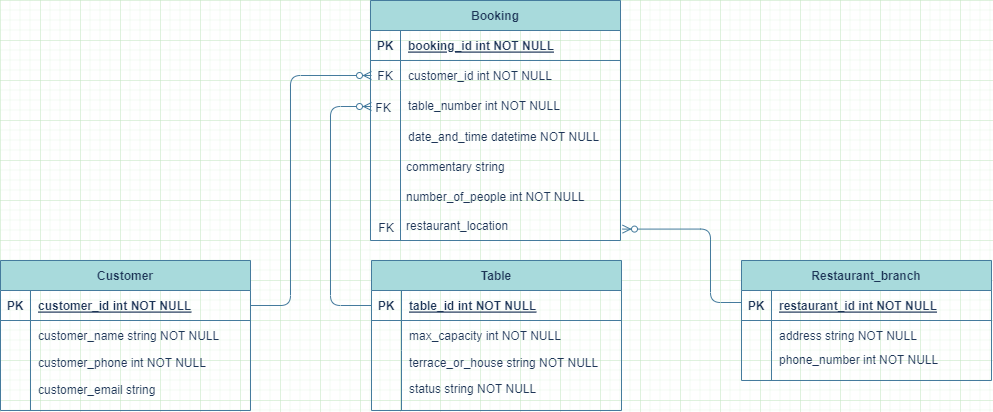

The diagram above was exported from draw.io. Its source (the exported page's mxGraphModel, read from the mxfile embedded in the PNG):
<mxGraphModel dx="1167" dy="638" grid="1" gridSize="10" guides="1" tooltips="1" connect="1" arrows="1" fold="1" page="0" pageScale="1" pageWidth="850" pageHeight="1100" math="0" shadow="0" extFonts="Permanent Marker^https://fonts.googleapis.com/css?family=Permanent+Marker">
  <root>
    <mxCell id="0" />
    <mxCell id="1" parent="0" />
    <mxCell id="DPPl-XJw-BqzXDzvTxCC-58" value="Customer" style="shape=table;startSize=30;container=1;collapsible=1;childLayout=tableLayout;fixedRows=1;rowLines=0;fontStyle=1;align=center;resizeLast=1;labelBackgroundColor=none;fillColor=#A8DADC;strokeColor=#457B9D;fontColor=#1D3557;" parent="1" vertex="1">
      <mxGeometry x="80" y="380" width="250" height="150" as="geometry" />
    </mxCell>
    <mxCell id="DPPl-XJw-BqzXDzvTxCC-59" value="" style="shape=partialRectangle;collapsible=0;dropTarget=0;pointerEvents=0;fillColor=none;points=[[0,0.5],[1,0.5]];portConstraint=eastwest;top=0;left=0;right=0;bottom=1;labelBackgroundColor=none;strokeColor=#457B9D;fontColor=#1D3557;" parent="DPPl-XJw-BqzXDzvTxCC-58" vertex="1">
      <mxGeometry y="30" width="250" height="30" as="geometry" />
    </mxCell>
    <mxCell id="DPPl-XJw-BqzXDzvTxCC-60" value="PK" style="shape=partialRectangle;overflow=hidden;connectable=0;fillColor=none;top=0;left=0;bottom=0;right=0;fontStyle=1;labelBackgroundColor=none;strokeColor=#457B9D;fontColor=#1D3557;" parent="DPPl-XJw-BqzXDzvTxCC-59" vertex="1">
      <mxGeometry width="30" height="30" as="geometry">
        <mxRectangle width="30" height="30" as="alternateBounds" />
      </mxGeometry>
    </mxCell>
    <mxCell id="DPPl-XJw-BqzXDzvTxCC-61" value="customer_id int NOT NULL " style="shape=partialRectangle;overflow=hidden;connectable=0;fillColor=none;top=0;left=0;bottom=0;right=0;align=left;spacingLeft=6;fontStyle=5;labelBackgroundColor=none;strokeColor=#457B9D;fontColor=#1D3557;" parent="DPPl-XJw-BqzXDzvTxCC-59" vertex="1">
      <mxGeometry x="30" width="220" height="30" as="geometry">
        <mxRectangle width="220" height="30" as="alternateBounds" />
      </mxGeometry>
    </mxCell>
    <mxCell id="DPPl-XJw-BqzXDzvTxCC-62" value="" style="shape=partialRectangle;collapsible=0;dropTarget=0;pointerEvents=0;fillColor=none;points=[[0,0.5],[1,0.5]];portConstraint=eastwest;top=0;left=0;right=0;bottom=0;labelBackgroundColor=none;strokeColor=#457B9D;fontColor=#1D3557;" parent="DPPl-XJw-BqzXDzvTxCC-58" vertex="1">
      <mxGeometry y="60" width="250" height="30" as="geometry" />
    </mxCell>
    <mxCell id="DPPl-XJw-BqzXDzvTxCC-63" value="" style="shape=partialRectangle;overflow=hidden;connectable=0;fillColor=none;top=0;left=0;bottom=0;right=0;labelBackgroundColor=none;strokeColor=#457B9D;fontColor=#1D3557;" parent="DPPl-XJw-BqzXDzvTxCC-62" vertex="1">
      <mxGeometry width="30" height="30" as="geometry">
        <mxRectangle width="30" height="30" as="alternateBounds" />
      </mxGeometry>
    </mxCell>
    <mxCell id="DPPl-XJw-BqzXDzvTxCC-64" value="customer_name string NOT NULL" style="shape=partialRectangle;overflow=hidden;connectable=0;fillColor=none;top=0;left=0;bottom=0;right=0;align=left;spacingLeft=6;labelBackgroundColor=none;strokeColor=#457B9D;fontColor=#1D3557;" parent="DPPl-XJw-BqzXDzvTxCC-62" vertex="1">
      <mxGeometry x="30" width="220" height="30" as="geometry">
        <mxRectangle width="220" height="30" as="alternateBounds" />
      </mxGeometry>
    </mxCell>
    <mxCell id="DPPl-XJw-BqzXDzvTxCC-65" value="" style="shape=partialRectangle;collapsible=0;dropTarget=0;pointerEvents=0;fillColor=none;points=[[0,0.5],[1,0.5]];portConstraint=eastwest;top=0;left=0;right=0;bottom=0;labelBackgroundColor=none;strokeColor=#457B9D;fontColor=#1D3557;" parent="DPPl-XJw-BqzXDzvTxCC-58" vertex="1">
      <mxGeometry y="90" width="250" height="60" as="geometry" />
    </mxCell>
    <mxCell id="DPPl-XJw-BqzXDzvTxCC-66" value="" style="shape=partialRectangle;overflow=hidden;connectable=0;fillColor=none;top=0;left=0;bottom=0;right=0;labelBackgroundColor=none;strokeColor=#457B9D;fontColor=#1D3557;" parent="DPPl-XJw-BqzXDzvTxCC-65" vertex="1">
      <mxGeometry width="30" height="60" as="geometry">
        <mxRectangle width="30" height="60" as="alternateBounds" />
      </mxGeometry>
    </mxCell>
    <mxCell id="DPPl-XJw-BqzXDzvTxCC-67" value="" style="shape=partialRectangle;overflow=hidden;connectable=0;fillColor=none;top=0;left=0;bottom=0;right=0;align=left;spacingLeft=6;labelBackgroundColor=none;strokeColor=#457B9D;fontColor=#1D3557;" parent="DPPl-XJw-BqzXDzvTxCC-65" vertex="1">
      <mxGeometry x="30" width="220" height="60" as="geometry">
        <mxRectangle width="220" height="60" as="alternateBounds" />
      </mxGeometry>
    </mxCell>
    <mxCell id="C-vyLk0tnHw3VtMMgP7b-2" value="Booking" style="shape=table;startSize=30;container=1;collapsible=1;childLayout=tableLayout;fixedRows=1;rowLines=0;fontStyle=1;align=center;resizeLast=1;labelBackgroundColor=none;fillColor=#A8DADC;strokeColor=#457B9D;fontColor=#1D3557;" parent="1" vertex="1">
      <mxGeometry x="450" y="120" width="250" height="240" as="geometry">
        <mxRectangle x="450" y="120" width="80" height="30" as="alternateBounds" />
      </mxGeometry>
    </mxCell>
    <mxCell id="C-vyLk0tnHw3VtMMgP7b-3" value="" style="shape=partialRectangle;collapsible=0;dropTarget=0;pointerEvents=0;fillColor=none;points=[[0,0.5],[1,0.5]];portConstraint=eastwest;top=0;left=0;right=0;bottom=1;labelBackgroundColor=none;strokeColor=#457B9D;fontColor=#1D3557;" parent="C-vyLk0tnHw3VtMMgP7b-2" vertex="1">
      <mxGeometry y="30" width="250" height="30" as="geometry" />
    </mxCell>
    <mxCell id="C-vyLk0tnHw3VtMMgP7b-4" value="PK" style="shape=partialRectangle;overflow=hidden;connectable=0;fillColor=none;top=0;left=0;bottom=0;right=0;fontStyle=1;labelBackgroundColor=none;strokeColor=#457B9D;fontColor=#1D3557;" parent="C-vyLk0tnHw3VtMMgP7b-3" vertex="1">
      <mxGeometry width="30" height="30" as="geometry">
        <mxRectangle width="30" height="30" as="alternateBounds" />
      </mxGeometry>
    </mxCell>
    <mxCell id="C-vyLk0tnHw3VtMMgP7b-5" value="booking_id int NOT NULL " style="shape=partialRectangle;overflow=hidden;connectable=0;fillColor=none;top=0;left=0;bottom=0;right=0;align=left;spacingLeft=6;fontStyle=5;labelBackgroundColor=none;strokeColor=#457B9D;fontColor=#1D3557;" parent="C-vyLk0tnHw3VtMMgP7b-3" vertex="1">
      <mxGeometry x="30" width="220" height="30" as="geometry">
        <mxRectangle width="220" height="30" as="alternateBounds" />
      </mxGeometry>
    </mxCell>
    <mxCell id="C-vyLk0tnHw3VtMMgP7b-6" value="" style="shape=partialRectangle;collapsible=0;dropTarget=0;pointerEvents=0;fillColor=none;points=[[0,0.5],[1,0.5]];portConstraint=eastwest;top=0;left=0;right=0;bottom=0;labelBackgroundColor=none;strokeColor=#457B9D;fontColor=#1D3557;" parent="C-vyLk0tnHw3VtMMgP7b-2" vertex="1">
      <mxGeometry y="60" width="250" height="30" as="geometry" />
    </mxCell>
    <mxCell id="C-vyLk0tnHw3VtMMgP7b-7" value="" style="shape=partialRectangle;overflow=hidden;connectable=0;fillColor=none;top=0;left=0;bottom=0;right=0;labelBackgroundColor=none;strokeColor=#457B9D;fontColor=#1D3557;" parent="C-vyLk0tnHw3VtMMgP7b-6" vertex="1">
      <mxGeometry width="30" height="30" as="geometry">
        <mxRectangle width="30" height="30" as="alternateBounds" />
      </mxGeometry>
    </mxCell>
    <mxCell id="C-vyLk0tnHw3VtMMgP7b-8" value="customer_id int NOT NULL" style="shape=partialRectangle;overflow=hidden;connectable=0;fillColor=none;top=0;left=0;bottom=0;right=0;align=left;spacingLeft=6;labelBackgroundColor=none;strokeColor=#457B9D;fontColor=#1D3557;" parent="C-vyLk0tnHw3VtMMgP7b-6" vertex="1">
      <mxGeometry x="30" width="220" height="30" as="geometry">
        <mxRectangle width="220" height="30" as="alternateBounds" />
      </mxGeometry>
    </mxCell>
    <mxCell id="C-vyLk0tnHw3VtMMgP7b-9" value="" style="shape=partialRectangle;collapsible=0;dropTarget=0;pointerEvents=0;fillColor=none;points=[[0,0.5],[1,0.5]];portConstraint=eastwest;top=0;left=0;right=0;bottom=0;labelBackgroundColor=none;strokeColor=#457B9D;fontColor=#1D3557;" parent="C-vyLk0tnHw3VtMMgP7b-2" vertex="1">
      <mxGeometry y="90" width="250" height="150" as="geometry" />
    </mxCell>
    <mxCell id="C-vyLk0tnHw3VtMMgP7b-10" value="" style="shape=partialRectangle;overflow=hidden;connectable=0;fillColor=none;top=0;left=0;bottom=0;right=0;labelBackgroundColor=none;strokeColor=#457B9D;fontColor=#1D3557;" parent="C-vyLk0tnHw3VtMMgP7b-9" vertex="1">
      <mxGeometry width="30" height="150" as="geometry">
        <mxRectangle width="30" height="150" as="alternateBounds" />
      </mxGeometry>
    </mxCell>
    <mxCell id="C-vyLk0tnHw3VtMMgP7b-11" value="" style="shape=partialRectangle;overflow=hidden;connectable=0;fillColor=none;top=0;left=0;bottom=0;right=0;align=left;spacingLeft=6;labelBackgroundColor=none;strokeColor=#457B9D;fontColor=#1D3557;" parent="C-vyLk0tnHw3VtMMgP7b-9" vertex="1">
      <mxGeometry x="30" width="220" height="150" as="geometry">
        <mxRectangle width="220" height="150" as="alternateBounds" />
      </mxGeometry>
    </mxCell>
    <mxCell id="wSApKqRrdLnrVYW6-C3H-21" value="table_number int NOT NULL" style="shape=partialRectangle;overflow=hidden;connectable=0;fillColor=none;top=0;left=0;bottom=0;right=0;align=left;spacingLeft=6;labelBackgroundColor=none;strokeColor=#457B9D;fontColor=#1D3557;" parent="1" vertex="1">
      <mxGeometry x="480" y="210" width="220" height="30" as="geometry">
        <mxRectangle width="220" height="30" as="alternateBounds" />
      </mxGeometry>
    </mxCell>
    <mxCell id="wSApKqRrdLnrVYW6-C3H-22" value="date_and_time datetime NOT NULL" style="shape=partialRectangle;overflow=hidden;connectable=0;fillColor=none;top=0;left=0;bottom=0;right=0;align=left;spacingLeft=6;labelBackgroundColor=none;strokeColor=#457B9D;fontColor=#1D3557;" parent="1" vertex="1">
      <mxGeometry x="480" y="241" width="220" height="30" as="geometry">
        <mxRectangle width="220" height="30" as="alternateBounds" />
      </mxGeometry>
    </mxCell>
    <mxCell id="wSApKqRrdLnrVYW6-C3H-23" value="commentary string " style="shape=partialRectangle;overflow=hidden;connectable=0;fillColor=none;top=0;left=0;bottom=0;right=0;align=left;spacingLeft=6;labelBackgroundColor=none;strokeColor=#457B9D;fontColor=#1D3557;" parent="1" vertex="1">
      <mxGeometry x="478" y="271" width="220" height="30" as="geometry">
        <mxRectangle width="220" height="30" as="alternateBounds" />
      </mxGeometry>
    </mxCell>
    <mxCell id="wSApKqRrdLnrVYW6-C3H-52" value="FK" style="shape=partialRectangle;overflow=hidden;connectable=0;fillColor=none;top=0;left=0;bottom=0;right=0;labelBackgroundColor=none;strokeColor=#457B9D;fontColor=#1D3557;" parent="1" vertex="1">
      <mxGeometry x="450" y="180" width="30" height="30" as="geometry">
        <mxRectangle width="30" height="30" as="alternateBounds" />
      </mxGeometry>
    </mxCell>
    <mxCell id="wSApKqRrdLnrVYW6-C3H-53" value="FK" style="shape=partialRectangle;overflow=hidden;connectable=0;fillColor=none;top=0;left=0;bottom=0;right=0;labelBackgroundColor=none;strokeColor=#457B9D;fontColor=#1D3557;" parent="1" vertex="1">
      <mxGeometry x="448" y="218.5" width="30" height="13" as="geometry">
        <mxRectangle width="30" height="30" as="alternateBounds" />
      </mxGeometry>
    </mxCell>
    <mxCell id="DPPl-XJw-BqzXDzvTxCC-12" value="" style="edgeStyle=orthogonalEdgeStyle;fontSize=12;html=1;endArrow=ERzeroToMany;endFill=1;rounded=1;strokeColor=#457B9D;fontColor=#1D3557;fillColor=#A8DADC;exitX=1;exitY=0.5;exitDx=0;exitDy=0;" parent="1" source="DPPl-XJw-BqzXDzvTxCC-59" edge="1">
      <mxGeometry width="100" height="100" relative="1" as="geometry">
        <mxPoint x="371" y="160" as="sourcePoint" />
        <mxPoint x="451" y="195" as="targetPoint" />
        <Array as="points">
          <mxPoint x="370" y="425" />
          <mxPoint x="370" y="195" />
        </Array>
      </mxGeometry>
    </mxCell>
    <mxCell id="DPPl-XJw-BqzXDzvTxCC-15" value="Table" style="shape=table;startSize=30;container=1;collapsible=1;childLayout=tableLayout;fixedRows=1;rowLines=0;fontStyle=1;align=center;resizeLast=1;labelBackgroundColor=none;fillColor=#A8DADC;strokeColor=#457B9D;fontColor=#1D3557;" parent="1" vertex="1">
      <mxGeometry x="451" y="380" width="250" height="150" as="geometry" />
    </mxCell>
    <mxCell id="DPPl-XJw-BqzXDzvTxCC-16" value="" style="shape=partialRectangle;collapsible=0;dropTarget=0;pointerEvents=0;fillColor=none;points=[[0,0.5],[1,0.5]];portConstraint=eastwest;top=0;left=0;right=0;bottom=1;labelBackgroundColor=none;strokeColor=#457B9D;fontColor=#1D3557;" parent="DPPl-XJw-BqzXDzvTxCC-15" vertex="1">
      <mxGeometry y="30" width="250" height="30" as="geometry" />
    </mxCell>
    <mxCell id="DPPl-XJw-BqzXDzvTxCC-17" value="PK" style="shape=partialRectangle;overflow=hidden;connectable=0;fillColor=none;top=0;left=0;bottom=0;right=0;fontStyle=1;labelBackgroundColor=none;strokeColor=#457B9D;fontColor=#1D3557;" parent="DPPl-XJw-BqzXDzvTxCC-16" vertex="1">
      <mxGeometry width="30" height="30" as="geometry">
        <mxRectangle width="30" height="30" as="alternateBounds" />
      </mxGeometry>
    </mxCell>
    <mxCell id="DPPl-XJw-BqzXDzvTxCC-18" value="table_id int NOT NULL " style="shape=partialRectangle;overflow=hidden;connectable=0;fillColor=none;top=0;left=0;bottom=0;right=0;align=left;spacingLeft=6;fontStyle=5;labelBackgroundColor=none;strokeColor=#457B9D;fontColor=#1D3557;" parent="DPPl-XJw-BqzXDzvTxCC-16" vertex="1">
      <mxGeometry x="30" width="220" height="30" as="geometry">
        <mxRectangle width="220" height="30" as="alternateBounds" />
      </mxGeometry>
    </mxCell>
    <mxCell id="DPPl-XJw-BqzXDzvTxCC-19" value="" style="shape=partialRectangle;collapsible=0;dropTarget=0;pointerEvents=0;fillColor=none;points=[[0,0.5],[1,0.5]];portConstraint=eastwest;top=0;left=0;right=0;bottom=0;labelBackgroundColor=none;strokeColor=#457B9D;fontColor=#1D3557;" parent="DPPl-XJw-BqzXDzvTxCC-15" vertex="1">
      <mxGeometry y="60" width="250" height="30" as="geometry" />
    </mxCell>
    <mxCell id="DPPl-XJw-BqzXDzvTxCC-20" value="" style="shape=partialRectangle;overflow=hidden;connectable=0;fillColor=none;top=0;left=0;bottom=0;right=0;labelBackgroundColor=none;strokeColor=#457B9D;fontColor=#1D3557;" parent="DPPl-XJw-BqzXDzvTxCC-19" vertex="1">
      <mxGeometry width="30" height="30" as="geometry">
        <mxRectangle width="30" height="30" as="alternateBounds" />
      </mxGeometry>
    </mxCell>
    <mxCell id="DPPl-XJw-BqzXDzvTxCC-21" value="max_capacity int NOT NULL" style="shape=partialRectangle;overflow=hidden;connectable=0;fillColor=none;top=0;left=0;bottom=0;right=0;align=left;spacingLeft=6;labelBackgroundColor=none;strokeColor=#457B9D;fontColor=#1D3557;" parent="DPPl-XJw-BqzXDzvTxCC-19" vertex="1">
      <mxGeometry x="30" width="220" height="30" as="geometry">
        <mxRectangle width="220" height="30" as="alternateBounds" />
      </mxGeometry>
    </mxCell>
    <mxCell id="DPPl-XJw-BqzXDzvTxCC-22" value="" style="shape=partialRectangle;collapsible=0;dropTarget=0;pointerEvents=0;fillColor=none;points=[[0,0.5],[1,0.5]];portConstraint=eastwest;top=0;left=0;right=0;bottom=0;labelBackgroundColor=none;strokeColor=#457B9D;fontColor=#1D3557;" parent="DPPl-XJw-BqzXDzvTxCC-15" vertex="1">
      <mxGeometry y="90" width="250" height="60" as="geometry" />
    </mxCell>
    <mxCell id="DPPl-XJw-BqzXDzvTxCC-23" value="" style="shape=partialRectangle;overflow=hidden;connectable=0;fillColor=none;top=0;left=0;bottom=0;right=0;labelBackgroundColor=none;strokeColor=#457B9D;fontColor=#1D3557;" parent="DPPl-XJw-BqzXDzvTxCC-22" vertex="1">
      <mxGeometry width="30" height="60" as="geometry">
        <mxRectangle width="30" height="60" as="alternateBounds" />
      </mxGeometry>
    </mxCell>
    <mxCell id="DPPl-XJw-BqzXDzvTxCC-24" value="" style="shape=partialRectangle;overflow=hidden;connectable=0;fillColor=none;top=0;left=0;bottom=0;right=0;align=left;spacingLeft=6;labelBackgroundColor=none;strokeColor=#457B9D;fontColor=#1D3557;" parent="DPPl-XJw-BqzXDzvTxCC-22" vertex="1">
      <mxGeometry x="30" width="220" height="60" as="geometry">
        <mxRectangle width="220" height="60" as="alternateBounds" />
      </mxGeometry>
    </mxCell>
    <mxCell id="DPPl-XJw-BqzXDzvTxCC-25" value="Restaurant_branch" style="shape=table;startSize=30;container=1;collapsible=1;childLayout=tableLayout;fixedRows=1;rowLines=0;fontStyle=1;align=center;resizeLast=1;labelBackgroundColor=none;fillColor=#A8DADC;strokeColor=#457B9D;fontColor=#1D3557;" parent="1" vertex="1">
      <mxGeometry x="821" y="380" width="250" height="120" as="geometry" />
    </mxCell>
    <mxCell id="DPPl-XJw-BqzXDzvTxCC-26" value="" style="shape=partialRectangle;collapsible=0;dropTarget=0;pointerEvents=0;fillColor=none;points=[[0,0.5],[1,0.5]];portConstraint=eastwest;top=0;left=0;right=0;bottom=1;labelBackgroundColor=none;strokeColor=#457B9D;fontColor=#1D3557;" parent="DPPl-XJw-BqzXDzvTxCC-25" vertex="1">
      <mxGeometry y="30" width="250" height="30" as="geometry" />
    </mxCell>
    <mxCell id="DPPl-XJw-BqzXDzvTxCC-27" value="PK" style="shape=partialRectangle;overflow=hidden;connectable=0;fillColor=none;top=0;left=0;bottom=0;right=0;fontStyle=1;labelBackgroundColor=none;strokeColor=#457B9D;fontColor=#1D3557;" parent="DPPl-XJw-BqzXDzvTxCC-26" vertex="1">
      <mxGeometry width="30" height="30" as="geometry">
        <mxRectangle width="30" height="30" as="alternateBounds" />
      </mxGeometry>
    </mxCell>
    <mxCell id="DPPl-XJw-BqzXDzvTxCC-28" value="restaurant_id int NOT NULL " style="shape=partialRectangle;overflow=hidden;connectable=0;fillColor=none;top=0;left=0;bottom=0;right=0;align=left;spacingLeft=6;fontStyle=5;labelBackgroundColor=none;strokeColor=#457B9D;fontColor=#1D3557;" parent="DPPl-XJw-BqzXDzvTxCC-26" vertex="1">
      <mxGeometry x="30" width="220" height="30" as="geometry">
        <mxRectangle width="220" height="30" as="alternateBounds" />
      </mxGeometry>
    </mxCell>
    <mxCell id="DPPl-XJw-BqzXDzvTxCC-29" value="" style="shape=partialRectangle;collapsible=0;dropTarget=0;pointerEvents=0;fillColor=none;points=[[0,0.5],[1,0.5]];portConstraint=eastwest;top=0;left=0;right=0;bottom=0;labelBackgroundColor=none;strokeColor=#457B9D;fontColor=#1D3557;" parent="DPPl-XJw-BqzXDzvTxCC-25" vertex="1">
      <mxGeometry y="60" width="250" height="30" as="geometry" />
    </mxCell>
    <mxCell id="DPPl-XJw-BqzXDzvTxCC-30" value="" style="shape=partialRectangle;overflow=hidden;connectable=0;fillColor=none;top=0;left=0;bottom=0;right=0;labelBackgroundColor=none;strokeColor=#457B9D;fontColor=#1D3557;" parent="DPPl-XJw-BqzXDzvTxCC-29" vertex="1">
      <mxGeometry width="30" height="30" as="geometry">
        <mxRectangle width="30" height="30" as="alternateBounds" />
      </mxGeometry>
    </mxCell>
    <mxCell id="DPPl-XJw-BqzXDzvTxCC-31" value="address string NOT NULL" style="shape=partialRectangle;overflow=hidden;connectable=0;fillColor=none;top=0;left=0;bottom=0;right=0;align=left;spacingLeft=6;labelBackgroundColor=none;strokeColor=#457B9D;fontColor=#1D3557;" parent="DPPl-XJw-BqzXDzvTxCC-29" vertex="1">
      <mxGeometry x="30" width="220" height="30" as="geometry">
        <mxRectangle width="220" height="30" as="alternateBounds" />
      </mxGeometry>
    </mxCell>
    <mxCell id="DPPl-XJw-BqzXDzvTxCC-32" value="" style="shape=partialRectangle;collapsible=0;dropTarget=0;pointerEvents=0;fillColor=none;points=[[0,0.5],[1,0.5]];portConstraint=eastwest;top=0;left=0;right=0;bottom=0;labelBackgroundColor=none;strokeColor=#457B9D;fontColor=#1D3557;" parent="DPPl-XJw-BqzXDzvTxCC-25" vertex="1">
      <mxGeometry y="90" width="250" height="30" as="geometry" />
    </mxCell>
    <mxCell id="DPPl-XJw-BqzXDzvTxCC-33" value="" style="shape=partialRectangle;overflow=hidden;connectable=0;fillColor=none;top=0;left=0;bottom=0;right=0;labelBackgroundColor=none;strokeColor=#457B9D;fontColor=#1D3557;" parent="DPPl-XJw-BqzXDzvTxCC-32" vertex="1">
      <mxGeometry width="30" height="30" as="geometry">
        <mxRectangle width="30" height="30" as="alternateBounds" />
      </mxGeometry>
    </mxCell>
    <mxCell id="DPPl-XJw-BqzXDzvTxCC-34" value="" style="shape=partialRectangle;overflow=hidden;connectable=0;fillColor=none;top=0;left=0;bottom=0;right=0;align=left;spacingLeft=6;labelBackgroundColor=none;strokeColor=#457B9D;fontColor=#1D3557;" parent="DPPl-XJw-BqzXDzvTxCC-32" vertex="1">
      <mxGeometry x="30" width="220" height="30" as="geometry">
        <mxRectangle width="220" height="30" as="alternateBounds" />
      </mxGeometry>
    </mxCell>
    <mxCell id="DPPl-XJw-BqzXDzvTxCC-52" value="customer_phone int NOT NULL" style="shape=partialRectangle;overflow=hidden;connectable=0;fillColor=none;top=0;left=0;bottom=0;right=0;align=left;spacingLeft=6;labelBackgroundColor=none;strokeColor=#457B9D;fontColor=#1D3557;" parent="1" vertex="1">
      <mxGeometry x="110" y="467" width="220" height="30" as="geometry">
        <mxRectangle width="220" height="30" as="alternateBounds" />
      </mxGeometry>
    </mxCell>
    <mxCell id="DPPl-XJw-BqzXDzvTxCC-53" value="customer_email string " style="shape=partialRectangle;overflow=hidden;connectable=0;fillColor=none;top=0;left=0;bottom=0;right=0;align=left;spacingLeft=6;labelBackgroundColor=none;strokeColor=#457B9D;fontColor=#1D3557;" parent="1" vertex="1">
      <mxGeometry x="110" y="494" width="220" height="30" as="geometry">
        <mxRectangle width="220" height="30" as="alternateBounds" />
      </mxGeometry>
    </mxCell>
    <mxCell id="DPPl-XJw-BqzXDzvTxCC-72" value="terrace_or_house string NOT NULL" style="shape=partialRectangle;overflow=hidden;connectable=0;fillColor=none;top=0;left=0;bottom=0;right=0;align=left;spacingLeft=6;labelBackgroundColor=none;strokeColor=#457B9D;fontColor=#1D3557;" parent="1" vertex="1">
      <mxGeometry x="481" y="467" width="220" height="30" as="geometry">
        <mxRectangle width="220" height="30" as="alternateBounds" />
      </mxGeometry>
    </mxCell>
    <mxCell id="DPPl-XJw-BqzXDzvTxCC-73" value="status string NOT NULL" style="shape=partialRectangle;overflow=hidden;connectable=0;fillColor=none;top=0;left=0;bottom=0;right=0;align=left;spacingLeft=6;labelBackgroundColor=none;strokeColor=#457B9D;fontColor=#1D3557;" parent="1" vertex="1">
      <mxGeometry x="481" y="493" width="220" height="30" as="geometry">
        <mxRectangle width="220" height="30" as="alternateBounds" />
      </mxGeometry>
    </mxCell>
    <mxCell id="DPPl-XJw-BqzXDzvTxCC-78" value="phone_number int NOT NULL" style="shape=partialRectangle;overflow=hidden;connectable=0;fillColor=none;top=0;left=0;bottom=0;right=0;align=left;spacingLeft=6;labelBackgroundColor=none;strokeColor=#457B9D;fontColor=#1D3557;" parent="1" vertex="1">
      <mxGeometry x="851" y="464" width="220" height="30" as="geometry">
        <mxRectangle width="220" height="30" as="alternateBounds" />
      </mxGeometry>
    </mxCell>
    <mxCell id="7HhH-SO6QSSqdlx_289--1" value="" style="edgeStyle=orthogonalEdgeStyle;fontSize=12;html=1;endArrow=ERzeroToMany;endFill=1;rounded=1;strokeColor=#457B9D;fontColor=#1D3557;fillColor=#A8DADC;exitX=0;exitY=0.5;exitDx=0;exitDy=0;" edge="1" parent="1" source="DPPl-XJw-BqzXDzvTxCC-16">
      <mxGeometry width="100" height="100" relative="1" as="geometry">
        <mxPoint x="330" y="456" as="sourcePoint" />
        <mxPoint x="451" y="226" as="targetPoint" />
        <Array as="points">
          <mxPoint x="410" y="425" />
          <mxPoint x="410" y="226" />
        </Array>
      </mxGeometry>
    </mxCell>
    <mxCell id="7HhH-SO6QSSqdlx_289--2" value="number_of_people int NOT NULL" style="shape=partialRectangle;overflow=hidden;connectable=0;fillColor=none;top=0;left=0;bottom=0;right=0;align=left;spacingLeft=6;labelBackgroundColor=none;strokeColor=#457B9D;fontColor=#1D3557;" vertex="1" parent="1">
      <mxGeometry x="478" y="301" width="220" height="30" as="geometry">
        <mxRectangle width="220" height="30" as="alternateBounds" />
      </mxGeometry>
    </mxCell>
    <mxCell id="7HhH-SO6QSSqdlx_289--3" value="restaurant_location" style="shape=partialRectangle;overflow=hidden;connectable=0;fillColor=none;top=0;left=0;bottom=0;right=0;align=left;spacingLeft=6;labelBackgroundColor=none;strokeColor=#457B9D;fontColor=#1D3557;" vertex="1" parent="1">
      <mxGeometry x="478" y="330" width="220" height="30" as="geometry">
        <mxRectangle width="220" height="30" as="alternateBounds" />
      </mxGeometry>
    </mxCell>
    <mxCell id="7HhH-SO6QSSqdlx_289--4" value="FK" style="shape=partialRectangle;overflow=hidden;connectable=0;fillColor=none;top=0;left=0;bottom=0;right=0;labelBackgroundColor=none;strokeColor=#457B9D;fontColor=#1D3557;" vertex="1" parent="1">
      <mxGeometry x="451" y="338.5" width="30" height="13" as="geometry">
        <mxRectangle width="30" height="30" as="alternateBounds" />
      </mxGeometry>
    </mxCell>
    <mxCell id="7HhH-SO6QSSqdlx_289--5" value="" style="edgeStyle=orthogonalEdgeStyle;fontSize=12;html=1;endArrow=ERzeroToMany;endFill=1;rounded=1;strokeColor=#457B9D;fontColor=#1D3557;fillColor=#A8DADC;exitX=0;exitY=0.5;exitDx=0;exitDy=0;entryX=1.008;entryY=0.944;entryDx=0;entryDy=0;entryPerimeter=0;" edge="1" parent="1">
      <mxGeometry width="100" height="100" relative="1" as="geometry">
        <mxPoint x="821" y="422" as="sourcePoint" />
        <mxPoint x="702" y="348.6" as="targetPoint" />
        <Array as="points">
          <mxPoint x="790" y="422" />
          <mxPoint x="790" y="349" />
        </Array>
      </mxGeometry>
    </mxCell>
  </root>
</mxGraphModel>